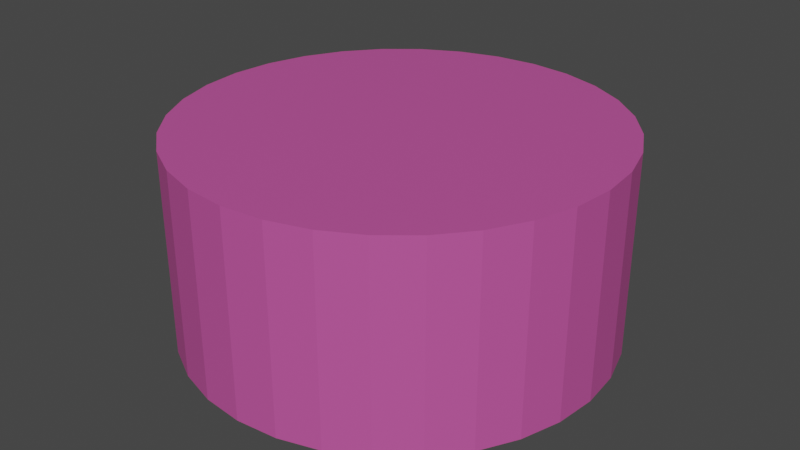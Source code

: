 # Source: bolocilindro_cobertura_rosa.blend  (saved by Blender 2.80.75; exported with 4.5.12 LTS)
import bpy
from mathutils import Matrix  # noqa: F401  (used for matrix-valued properties, if any)

bpy.ops.wm.read_factory_settings(use_empty=True)
scene = bpy.context.scene
scene.name = 'Scene'

# ---- collections
col_collection = bpy.data.collections.new('Collection'); scene.collection.children.link(col_collection)

# ---- materials (node trees are filled in below, after node groups)
mat_material_007 = bpy.data.materials.new('Material.007')
mat_material_007.use_transparent_shadow = False
mat_material_007.diffuse_color = (0.3025, 0.08796, 0.02179, 1.0)
mat_material_006 = bpy.data.materials.new('Material.006')
mat_material_006.use_transparent_shadow = False
mat_material_006.diffuse_color = (0.3025, 0.08796, 0.02179, 1.0)
mat_material_000 = bpy.data.materials.new('Material.000')
mat_material_000.use_transparent_shadow = False
mat_material_000.diffuse_color = (0.5664, 0.08755, 0.3374, 1.0)

# ---- material node trees
mat_material_007.use_nodes = True; mat_material_007.node_tree.nodes.clear()
_N = mat_material_007.node_tree.nodes; _L = mat_material_007.node_tree.links
n0 = _N.new('ShaderNodeOutputMaterial'); n0.name = 'Material Output'; n0.location = (300, 300)
n1 = _N.new('ShaderNodeBsdfPrincipled'); n1.name = 'Principled BSDF'; n1.location = (10, 300)
n1.distribution = 'GGX'
n1.subsurface_method = 'BURLEY'
n1.inputs[0].default_value = (0.3025, 0.08796, 0.02179, 1.0)
n1.inputs[3].default_value = 1.45
n1.inputs[27].default_value = (0.0, 0.0, 0.0, 1.0)
n1.inputs[28].default_value = 1.0
_L.new(n1.outputs[0], n0.inputs[0])
n0.is_active_output = True
mat_material_006.use_nodes = True; mat_material_006.node_tree.nodes.clear()
_N = mat_material_006.node_tree.nodes; _L = mat_material_006.node_tree.links
n0 = _N.new('ShaderNodeOutputMaterial'); n0.name = 'Material Output'; n0.location = (300, 300)
n1 = _N.new('ShaderNodeBsdfPrincipled'); n1.name = 'Principled BSDF'; n1.location = (10, 300)
n1.distribution = 'GGX'
n1.subsurface_method = 'BURLEY'
n1.inputs[0].default_value = (0.3025, 0.08796, 0.02179, 1.0)
n1.inputs[3].default_value = 1.45
n1.inputs[27].default_value = (0.0, 0.0, 0.0, 1.0)
n1.inputs[28].default_value = 1.0
_L.new(n1.outputs[0], n0.inputs[0])
n0.is_active_output = True
mat_material_000.use_nodes = True; mat_material_000.node_tree.nodes.clear()
_N = mat_material_000.node_tree.nodes; _L = mat_material_000.node_tree.links
n0 = _N.new('ShaderNodeOutputMaterial'); n0.name = 'Material Output'; n0.location = (300, 300)
n1 = _N.new('ShaderNodeBsdfPrincipled'); n1.name = 'Principled BSDF'; n1.location = (10, 300)
n1.distribution = 'GGX'
n1.subsurface_method = 'BURLEY'
n1.inputs[0].default_value = (0.5664, 0.08755, 0.3374, 1.0)
n1.inputs[3].default_value = 1.45
n1.inputs[27].default_value = (0.0, 0.0, 0.0, 1.0)
n1.inputs[28].default_value = 1.0
_L.new(n1.outputs[0], n0.inputs[0])
n0.is_active_output = True

# ---- world
world_world = bpy.data.worlds.new('World'); scene.world = world_world
world_world.use_nodes = True; world_world.node_tree.nodes.clear()
_N = world_world.node_tree.nodes; _L = world_world.node_tree.links
n0 = _N.new('ShaderNodeOutputWorld'); n0.name = 'World Output'; n0.location = (300, 300)
n1 = _N.new('ShaderNodeBackground'); n1.name = 'Background'; n1.location = (10, 300)
n1.inputs[0].default_value = (0.05088, 0.05088, 0.05088, 1.0)
_L.new(n1.outputs[0], n0.inputs[0])
n0.is_active_output = True
world_world.color = (0.05088, 0.05088, 0.05088)
world_world.use_sun_shadow = False
world_world.sun_shadow_jitter_overblur = 0.0

# ---- meshes
me_cylinder_005 = bpy.data.meshes.new('Cylinder.005')
me_cylinder_005.from_pydata([(0.0, 1.0, -1.0), (0.0, 1.0, -0.5957), (0.1951, 0.9808, -1.0), (0.1951, 0.9808, -0.5957), (0.3827, 0.9239, -1.0), (0.3827, 0.9239, -0.5957), (0.5556, 0.8315, -1.0), (0.5556, 0.8315, -0.5957), (0.7071, 0.7071, -1.0), (0.7071, 0.7071, -0.5957), (0.8315, 0.5556, -1.0), (0.8315, 0.5556, -0.5957), (0.9239, 0.3827, -1.0), (0.9239, 0.3827, -0.5957), (0.9808, 0.1951, -1.0), (0.9808, 0.1951, -0.5957), (1.0, 7.55e-08, -1.0), (1.0, 7.55e-08, -0.5957), (0.9808, -0.1951, -1.0), (0.9808, -0.1951, -0.5957), (0.9239, -0.3827, -1.0), (0.9239, -0.3827, -0.5957), (0.8315, -0.5556, -1.0), (0.8315, -0.5556, -0.5957), (0.7071, -0.7071, -1.0), (0.7071, -0.7071, -0.5957), (0.5556, -0.8315, -1.0), (0.5556, -0.8315, -0.5957), (0.3827, -0.9239, -1.0), (0.3827, -0.9239, -0.5957), (0.1951, -0.9808, -1.0), (0.1951, -0.9808, -0.5957), (-3.258e-07, -1.0, -1.0), (-3.258e-07, -1.0, -0.5957), (-0.1951, -0.9808, -1.0), (-0.1951, -0.9808, -0.5957), (-0.3827, -0.9239, -1.0), (-0.3827, -0.9239, -0.5957), (-0.5556, -0.8315, -1.0), (-0.5556, -0.8315, -0.5957), (-0.7071, -0.7071, -1.0), (-0.7071, -0.7071, -0.5957), (-0.8315, -0.5556, -1.0), (-0.8315, -0.5556, -0.5957), (-0.9239, -0.3827, -1.0), (-0.9239, -0.3827, -0.5957), (-0.9808, -0.1951, -1.0), (-0.9808, -0.1951, -0.5957), (-1.0, 9.656e-07, -1.0), (-1.0, 9.656e-07, -0.5957), (-0.9808, 0.1951, -1.0), (-0.9808, 0.1951, -0.5957), (-0.9239, 0.3827, -1.0), (-0.9239, 0.3827, -0.5957), (-0.8315, 0.5556, -1.0), (-0.8315, 0.5556, -0.5957), (-0.7071, 0.7071, -1.0), (-0.7071, 0.7071, -0.5957), (-0.5556, 0.8315, -1.0), (-0.5556, 0.8315, -0.5957), (-0.3827, 0.9239, -1.0), (-0.3827, 0.9239, -0.5957), (-0.1951, 0.9808, -1.0), (-0.1951, 0.9808, -0.5957)], [], [(0, 1, 3, 2), (2, 3, 5, 4), (4, 5, 7, 6), (6, 7, 9, 8), (8, 9, 11, 10), (10, 11, 13, 12), (12, 13, 15, 14), (14, 15, 17, 16), (16, 17, 19, 18), (18, 19, 21, 20), (20, 21, 23, 22), (22, 23, 25, 24), (24, 25, 27, 26), (26, 27, 29, 28), (28, 29, 31, 30), (30, 31, 33, 32), (32, 33, 35, 34), (34, 35, 37, 36), (36, 37, 39, 38), (38, 39, 41, 40), (40, 41, 43, 42), (42, 43, 45, 44), (44, 45, 47, 46), (46, 47, 49, 48), (48, 49, 51, 50), (50, 51, 53, 52), (52, 53, 55, 54), (54, 55, 57, 56), (56, 57, 59, 58), (58, 59, 61, 60), (3, 1, 63, 61, 59, 57, 55, 53, 51, 49, 47, 45, 43, 41, 39, 37, 35, 33, 31, 29, 27, 25, 23, 21, 19, 17, 15, 13, 11, 9, 7, 5), (60, 61, 63, 62), (62, 63, 1, 0), (0, 2, 4, 6, 8, 10, 12, 14, 16, 18, 20, 22, 24, 26, 28, 30, 32, 34, 36, 38, 40, 42, 44, 46, 48, 50, 52, 54, 56, 58, 60, 62)])
_uv = me_cylinder_005.uv_layers.new(name='UVMap')
_uv.uv.foreach_set('vector', [1.0, 0.5, 1.0, 1.0, 0.9688, 1.0, 0.9688, 0.5, 0.9688, 0.5, 0.9688, 1.0, 0.9375, 1.0, 0.9375, 0.5, 0.9375, 0.5, 0.9375, 1.0, 0.9062, 1.0, 0.9062, 0.5, 0.9062, 0.5, 0.9062, 1.0, 0.875, 1.0, 0.875, 0.5, 0.875, 0.5, 0.875, 1.0, 0.8438, 1.0, 0.8438, 0.5, 0.8438, 0.5, 0.8438, 1.0, 0.8125, 1.0, 0.8125, 0.5, 0.8125, 0.5, 0.8125, 1.0, 0.7812, 1.0, 0.7812, 0.5, 0.7812, 0.5, 0.7812, 1.0, 0.75, 1.0, 0.75, 0.5, 0.75, 0.5, 0.75, 1.0, 0.7188, 1.0, 0.7188, 0.5, 0.7188, 0.5, 0.7188, 1.0, 0.6875, 1.0, 0.6875, 0.5, 0.6875, 0.5, 0.6875, 1.0, 0.6562, 1.0, 0.6562, 0.5, 0.6562, 0.5, 0.6562, 1.0, 0.625, 1.0, 0.625, 0.5, 0.625, 0.5, 0.625, 1.0, 0.5938, 1.0, 0.5938, 0.5, 0.5938, 0.5, 0.5938, 1.0, 0.5625, 1.0, 0.5625, 0.5, 0.5625, 0.5, 0.5625, 1.0, 0.5312, 1.0, 0.5312, 0.5, 0.5312, 0.5, 0.5312, 1.0, 0.5, 1.0, 0.5, 0.5, 0.5, 0.5, 0.5, 1.0, 0.4688, 1.0, 0.4688, 0.5, 0.4688, 0.5, 0.4688, 1.0, 0.4375, 1.0, 0.4375, 0.5, 0.4375, 0.5, 0.4375, 1.0, 0.4062, 1.0, 0.4062, 0.5, 0.4062, 0.5, 0.4062, 1.0, 0.375, 1.0, 0.375, 0.5, 0.375, 0.5, 0.375, 1.0, 0.3438, 1.0, 0.3438, 0.5, 0.3438, 0.5, 0.3438, 1.0, 0.3125, 1.0, 0.3125, 0.5, 0.3125, 0.5, 0.3125, 1.0, 0.2812, 1.0, 0.2812, 0.5, 0.2812, 0.5, 0.2812, 1.0, 0.25, 1.0, 0.25, 0.5, 0.25, 0.5, 0.25, 1.0, 0.2188, 1.0, 0.2188, 0.5, 0.2188, 0.5, 0.2188, 1.0, 0.1875, 1.0, 0.1875, 0.5, 0.1875, 0.5, 0.1875, 1.0, 0.1562, 1.0, 0.1562, 0.5, 0.1562, 0.5, 0.1562, 1.0, 0.125, 1.0, 0.125, 0.5, 0.125, 0.5, 0.125, 1.0, 0.09375, 1.0, 0.09375, 0.5, 0.09375, 0.5, 0.09375, 1.0, 0.0625, 1.0, 0.0625, 0.5, 0.2968, 0.4854, 0.25, 0.49, 0.2032, 0.4854, 0.1582, 0.4717, 0.1167, 0.4496, 0.08029, 0.4197, 0.05045, 0.3833, 0.02827, 0.3418, 0.01461, 0.2968, 0.01, 0.25, 0.01461, 0.2032, 0.02827, 0.1582, 0.05045, 0.1167, 0.08029, 0.08029, 0.1167, 0.05045, 0.1582, 0.02827, 0.2032, 0.01461, 0.25, 0.01, 0.2968, 0.01461, 0.3418, 0.02827, 0.3833, 0.05045, 0.4197, 0.08029, 0.4496, 0.1167, 0.4717, 0.1582, 0.4854, 0.2032, 0.49, 0.25, 0.4854, 0.2968, 0.4717, 0.3418, 0.4496, 0.3833, 0.4197, 0.4197, 0.3833, 0.4496, 0.3418, 0.4717, 0.0625, 0.5, 0.0625, 1.0, 0.03125, 1.0, 0.03125, 0.5, 0.03125, 0.5, 0.03125, 1.0, 0.0, 1.0, 0.0, 0.5, 0.75, 0.49, 0.7968, 0.4854, 0.8418, 0.4717, 0.8833, 0.4496, 0.9197, 0.4197, 0.9496, 0.3833, 0.9717, 0.3418, 0.9854, 0.2968, 0.99, 0.25, 0.9854, 0.2032, 0.9717, 0.1582, 0.9496, 0.1167, 0.9197, 0.08029, 0.8833, 0.05045, 0.8418, 0.02827, 0.7968, 0.01461, 0.75, 0.01, 0.7032, 0.01461, 0.6582, 0.02827, 0.6167, 0.05045, 0.5803, 0.08029, 0.5504, 0.1167, 0.5283, 0.1582, 0.5146, 0.2032, 0.51, 0.25, 0.5146, 0.2968, 0.5283, 0.3418, 0.5504, 0.3833, 0.5803, 0.4197, 0.6167, 0.4496, 0.6582, 0.4717, 0.7032, 0.4854])
me_cylinder_005.materials.append(mat_material_007)
me_cylinder_005.use_remesh_preserve_volume = False
me_cylinder_005.use_remesh_preserve_attributes = False
me_cylinder_005.use_mirror_vertex_groups = False
me_cylinder_005.update()
me_cylinder_004 = bpy.data.meshes.new('Cylinder.004')
me_cylinder_004.from_pydata([(0.0, 1.0, -1.0), (0.0, 1.0, -0.5957), (0.1951, 0.9808, -1.0), (0.1951, 0.9808, -0.5957), (0.3827, 0.9239, -1.0), (0.3827, 0.9239, -0.5957), (0.5556, 0.8315, -1.0), (0.5556, 0.8315, -0.5957), (0.7071, 0.7071, -1.0), (0.7071, 0.7071, -0.5957), (0.8315, 0.5556, -1.0), (0.8315, 0.5556, -0.5957), (0.9239, 0.3827, -1.0), (0.9239, 0.3827, -0.5957), (0.9808, 0.1951, -1.0), (0.9808, 0.1951, -0.5957), (1.0, 7.55e-08, -1.0), (1.0, 7.55e-08, -0.5957), (0.9808, -0.1951, -1.0), (0.9808, -0.1951, -0.5957), (0.9239, -0.3827, -1.0), (0.9239, -0.3827, -0.5957), (0.8315, -0.5556, -1.0), (0.8315, -0.5556, -0.5957), (0.7071, -0.7071, -1.0), (0.7071, -0.7071, -0.5957), (0.5556, -0.8315, -1.0), (0.5556, -0.8315, -0.5957), (0.3827, -0.9239, -1.0), (0.3827, -0.9239, -0.5957), (0.1951, -0.9808, -1.0), (0.1951, -0.9808, -0.5957), (-3.258e-07, -1.0, -1.0), (-3.258e-07, -1.0, -0.5957), (-0.1951, -0.9808, -1.0), (-0.1951, -0.9808, -0.5957), (-0.3827, -0.9239, -1.0), (-0.3827, -0.9239, -0.5957), (-0.5556, -0.8315, -1.0), (-0.5556, -0.8315, -0.5957), (-0.7071, -0.7071, -1.0), (-0.7071, -0.7071, -0.5957), (-0.8315, -0.5556, -1.0), (-0.8315, -0.5556, -0.5957), (-0.9239, -0.3827, -1.0), (-0.9239, -0.3827, -0.5957), (-0.9808, -0.1951, -1.0), (-0.9808, -0.1951, -0.5957), (-1.0, 9.656e-07, -1.0), (-1.0, 9.656e-07, -0.5957), (-0.9808, 0.1951, -1.0), (-0.9808, 0.1951, -0.5957), (-0.9239, 0.3827, -1.0), (-0.9239, 0.3827, -0.5957), (-0.8315, 0.5556, -1.0), (-0.8315, 0.5556, -0.5957), (-0.7071, 0.7071, -1.0), (-0.7071, 0.7071, -0.5957), (-0.5556, 0.8315, -1.0), (-0.5556, 0.8315, -0.5957), (-0.3827, 0.9239, -1.0), (-0.3827, 0.9239, -0.5957), (-0.1951, 0.9808, -1.0), (-0.1951, 0.9808, -0.5957)], [], [(0, 1, 3, 2), (2, 3, 5, 4), (4, 5, 7, 6), (6, 7, 9, 8), (8, 9, 11, 10), (10, 11, 13, 12), (12, 13, 15, 14), (14, 15, 17, 16), (16, 17, 19, 18), (18, 19, 21, 20), (20, 21, 23, 22), (22, 23, 25, 24), (24, 25, 27, 26), (26, 27, 29, 28), (28, 29, 31, 30), (30, 31, 33, 32), (32, 33, 35, 34), (34, 35, 37, 36), (36, 37, 39, 38), (38, 39, 41, 40), (40, 41, 43, 42), (42, 43, 45, 44), (44, 45, 47, 46), (46, 47, 49, 48), (48, 49, 51, 50), (50, 51, 53, 52), (52, 53, 55, 54), (54, 55, 57, 56), (56, 57, 59, 58), (58, 59, 61, 60), (3, 1, 63, 61, 59, 57, 55, 53, 51, 49, 47, 45, 43, 41, 39, 37, 35, 33, 31, 29, 27, 25, 23, 21, 19, 17, 15, 13, 11, 9, 7, 5), (60, 61, 63, 62), (62, 63, 1, 0), (0, 2, 4, 6, 8, 10, 12, 14, 16, 18, 20, 22, 24, 26, 28, 30, 32, 34, 36, 38, 40, 42, 44, 46, 48, 50, 52, 54, 56, 58, 60, 62)])
_uv = me_cylinder_004.uv_layers.new(name='UVMap')
_uv.uv.foreach_set('vector', [1.0, 0.5, 1.0, 1.0, 0.9688, 1.0, 0.9688, 0.5, 0.9688, 0.5, 0.9688, 1.0, 0.9375, 1.0, 0.9375, 0.5, 0.9375, 0.5, 0.9375, 1.0, 0.9062, 1.0, 0.9062, 0.5, 0.9062, 0.5, 0.9062, 1.0, 0.875, 1.0, 0.875, 0.5, 0.875, 0.5, 0.875, 1.0, 0.8438, 1.0, 0.8438, 0.5, 0.8438, 0.5, 0.8438, 1.0, 0.8125, 1.0, 0.8125, 0.5, 0.8125, 0.5, 0.8125, 1.0, 0.7812, 1.0, 0.7812, 0.5, 0.7812, 0.5, 0.7812, 1.0, 0.75, 1.0, 0.75, 0.5, 0.75, 0.5, 0.75, 1.0, 0.7188, 1.0, 0.7188, 0.5, 0.7188, 0.5, 0.7188, 1.0, 0.6875, 1.0, 0.6875, 0.5, 0.6875, 0.5, 0.6875, 1.0, 0.6562, 1.0, 0.6562, 0.5, 0.6562, 0.5, 0.6562, 1.0, 0.625, 1.0, 0.625, 0.5, 0.625, 0.5, 0.625, 1.0, 0.5938, 1.0, 0.5938, 0.5, 0.5938, 0.5, 0.5938, 1.0, 0.5625, 1.0, 0.5625, 0.5, 0.5625, 0.5, 0.5625, 1.0, 0.5312, 1.0, 0.5312, 0.5, 0.5312, 0.5, 0.5312, 1.0, 0.5, 1.0, 0.5, 0.5, 0.5, 0.5, 0.5, 1.0, 0.4688, 1.0, 0.4688, 0.5, 0.4688, 0.5, 0.4688, 1.0, 0.4375, 1.0, 0.4375, 0.5, 0.4375, 0.5, 0.4375, 1.0, 0.4062, 1.0, 0.4062, 0.5, 0.4062, 0.5, 0.4062, 1.0, 0.375, 1.0, 0.375, 0.5, 0.375, 0.5, 0.375, 1.0, 0.3438, 1.0, 0.3438, 0.5, 0.3438, 0.5, 0.3438, 1.0, 0.3125, 1.0, 0.3125, 0.5, 0.3125, 0.5, 0.3125, 1.0, 0.2812, 1.0, 0.2812, 0.5, 0.2812, 0.5, 0.2812, 1.0, 0.25, 1.0, 0.25, 0.5, 0.25, 0.5, 0.25, 1.0, 0.2188, 1.0, 0.2188, 0.5, 0.2188, 0.5, 0.2188, 1.0, 0.1875, 1.0, 0.1875, 0.5, 0.1875, 0.5, 0.1875, 1.0, 0.1562, 1.0, 0.1562, 0.5, 0.1562, 0.5, 0.1562, 1.0, 0.125, 1.0, 0.125, 0.5, 0.125, 0.5, 0.125, 1.0, 0.09375, 1.0, 0.09375, 0.5, 0.09375, 0.5, 0.09375, 1.0, 0.0625, 1.0, 0.0625, 0.5, 0.2968, 0.4854, 0.25, 0.49, 0.2032, 0.4854, 0.1582, 0.4717, 0.1167, 0.4496, 0.08029, 0.4197, 0.05045, 0.3833, 0.02827, 0.3418, 0.01461, 0.2968, 0.01, 0.25, 0.01461, 0.2032, 0.02827, 0.1582, 0.05045, 0.1167, 0.08029, 0.08029, 0.1167, 0.05045, 0.1582, 0.02827, 0.2032, 0.01461, 0.25, 0.01, 0.2968, 0.01461, 0.3418, 0.02827, 0.3833, 0.05045, 0.4197, 0.08029, 0.4496, 0.1167, 0.4717, 0.1582, 0.4854, 0.2032, 0.49, 0.25, 0.4854, 0.2968, 0.4717, 0.3418, 0.4496, 0.3833, 0.4197, 0.4197, 0.3833, 0.4496, 0.3418, 0.4717, 0.0625, 0.5, 0.0625, 1.0, 0.03125, 1.0, 0.03125, 0.5, 0.03125, 0.5, 0.03125, 1.0, 0.0, 1.0, 0.0, 0.5, 0.75, 0.49, 0.7968, 0.4854, 0.8418, 0.4717, 0.8833, 0.4496, 0.9197, 0.4197, 0.9496, 0.3833, 0.9717, 0.3418, 0.9854, 0.2968, 0.99, 0.25, 0.9854, 0.2032, 0.9717, 0.1582, 0.9496, 0.1167, 0.9197, 0.08029, 0.8833, 0.05045, 0.8418, 0.02827, 0.7968, 0.01461, 0.75, 0.01, 0.7032, 0.01461, 0.6582, 0.02827, 0.6167, 0.05045, 0.5803, 0.08029, 0.5504, 0.1167, 0.5283, 0.1582, 0.5146, 0.2032, 0.51, 0.25, 0.5146, 0.2968, 0.5283, 0.3418, 0.5504, 0.3833, 0.5803, 0.4197, 0.6167, 0.4496, 0.6582, 0.4717, 0.7032, 0.4854])
me_cylinder_004.materials.append(mat_material_006)
me_cylinder_004.use_remesh_preserve_volume = False
me_cylinder_004.use_remesh_preserve_attributes = False
me_cylinder_004.use_mirror_vertex_groups = False
me_cylinder_004.update()
me_cylinder_000 = bpy.data.meshes.new('Cylinder.000')
me_cylinder_000.from_pydata([(0.0, 1.0, -1.0), (0.0, 1.0, 1.0), (0.1951, 0.9808, -1.0), (0.1951, 0.9808, 1.0), (0.3827, 0.9239, -1.0), (0.3827, 0.9239, 1.0), (0.5556, 0.8315, -1.0), (0.5556, 0.8315, 1.0), (0.7071, 0.7071, -1.0), (0.7071, 0.7071, 1.0), (0.8315, 0.5556, -1.0), (0.8315, 0.5556, 1.0), (0.9239, 0.3827, -1.0), (0.9239, 0.3827, 1.0), (0.9808, 0.1951, -1.0), (0.9808, 0.1951, 1.0), (1.0, 7.55e-08, -1.0), (1.0, 7.55e-08, 1.0), (0.9808, -0.1951, -1.0), (0.9808, -0.1951, 1.0), (0.9239, -0.3827, -1.0), (0.9239, -0.3827, 1.0), (0.8315, -0.5556, -1.0), (0.8315, -0.5556, 1.0), (0.7071, -0.7071, -1.0), (0.7071, -0.7071, 1.0), (0.5556, -0.8315, -1.0), (0.5556, -0.8315, 1.0), (0.3827, -0.9239, -1.0), (0.3827, -0.9239, 1.0), (0.1951, -0.9808, -1.0), (0.1951, -0.9808, 1.0), (-3.258e-07, -1.0, -1.0), (-3.258e-07, -1.0, 1.0), (-0.1951, -0.9808, -1.0), (-0.1951, -0.9808, 1.0), (-0.3827, -0.9239, -1.0), (-0.3827, -0.9239, 1.0), (-0.5556, -0.8315, -1.0), (-0.5556, -0.8315, 1.0), (-0.7071, -0.7071, -1.0), (-0.7071, -0.7071, 1.0), (-0.8315, -0.5556, -1.0), (-0.8315, -0.5556, 1.0), (-0.9239, -0.3827, -1.0), (-0.9239, -0.3827, 1.0), (-0.9808, -0.1951, -1.0), (-0.9808, -0.1951, 1.0), (-1.0, 9.656e-07, -1.0), (-1.0, 9.656e-07, 1.0), (-0.9808, 0.1951, -1.0), (-0.9808, 0.1951, 1.0), (-0.9239, 0.3827, -1.0), (-0.9239, 0.3827, 1.0), (-0.8315, 0.5556, -1.0), (-0.8315, 0.5556, 1.0), (-0.7071, 0.7071, -1.0), (-0.7071, 0.7071, 1.0), (-0.5556, 0.8315, -1.0), (-0.5556, 0.8315, 1.0), (-0.3827, 0.9239, -1.0), (-0.3827, 0.9239, 1.0), (-0.1951, 0.9808, -1.0), (-0.1951, 0.9808, 1.0)], [], [(0, 1, 3, 2), (2, 3, 5, 4), (4, 5, 7, 6), (6, 7, 9, 8), (8, 9, 11, 10), (10, 11, 13, 12), (12, 13, 15, 14), (14, 15, 17, 16), (16, 17, 19, 18), (18, 19, 21, 20), (20, 21, 23, 22), (22, 23, 25, 24), (24, 25, 27, 26), (26, 27, 29, 28), (28, 29, 31, 30), (30, 31, 33, 32), (32, 33, 35, 34), (34, 35, 37, 36), (36, 37, 39, 38), (38, 39, 41, 40), (40, 41, 43, 42), (42, 43, 45, 44), (44, 45, 47, 46), (46, 47, 49, 48), (48, 49, 51, 50), (50, 51, 53, 52), (52, 53, 55, 54), (54, 55, 57, 56), (56, 57, 59, 58), (58, 59, 61, 60), (3, 1, 63, 61, 59, 57, 55, 53, 51, 49, 47, 45, 43, 41, 39, 37, 35, 33, 31, 29, 27, 25, 23, 21, 19, 17, 15, 13, 11, 9, 7, 5), (60, 61, 63, 62), (62, 63, 1, 0), (0, 2, 4, 6, 8, 10, 12, 14, 16, 18, 20, 22, 24, 26, 28, 30, 32, 34, 36, 38, 40, 42, 44, 46, 48, 50, 52, 54, 56, 58, 60, 62)])
_uv = me_cylinder_000.uv_layers.new(name='UVMap')
_uv.uv.foreach_set('vector', [1.0, 0.5, 1.0, 1.0, 0.9688, 1.0, 0.9688, 0.5, 0.9688, 0.5, 0.9688, 1.0, 0.9375, 1.0, 0.9375, 0.5, 0.9375, 0.5, 0.9375, 1.0, 0.9062, 1.0, 0.9062, 0.5, 0.9062, 0.5, 0.9062, 1.0, 0.875, 1.0, 0.875, 0.5, 0.875, 0.5, 0.875, 1.0, 0.8438, 1.0, 0.8438, 0.5, 0.8438, 0.5, 0.8438, 1.0, 0.8125, 1.0, 0.8125, 0.5, 0.8125, 0.5, 0.8125, 1.0, 0.7812, 1.0, 0.7812, 0.5, 0.7812, 0.5, 0.7812, 1.0, 0.75, 1.0, 0.75, 0.5, 0.75, 0.5, 0.75, 1.0, 0.7188, 1.0, 0.7188, 0.5, 0.7188, 0.5, 0.7188, 1.0, 0.6875, 1.0, 0.6875, 0.5, 0.6875, 0.5, 0.6875, 1.0, 0.6562, 1.0, 0.6562, 0.5, 0.6562, 0.5, 0.6562, 1.0, 0.625, 1.0, 0.625, 0.5, 0.625, 0.5, 0.625, 1.0, 0.5938, 1.0, 0.5938, 0.5, 0.5938, 0.5, 0.5938, 1.0, 0.5625, 1.0, 0.5625, 0.5, 0.5625, 0.5, 0.5625, 1.0, 0.5312, 1.0, 0.5312, 0.5, 0.5312, 0.5, 0.5312, 1.0, 0.5, 1.0, 0.5, 0.5, 0.5, 0.5, 0.5, 1.0, 0.4688, 1.0, 0.4688, 0.5, 0.4688, 0.5, 0.4688, 1.0, 0.4375, 1.0, 0.4375, 0.5, 0.4375, 0.5, 0.4375, 1.0, 0.4062, 1.0, 0.4062, 0.5, 0.4062, 0.5, 0.4062, 1.0, 0.375, 1.0, 0.375, 0.5, 0.375, 0.5, 0.375, 1.0, 0.3438, 1.0, 0.3438, 0.5, 0.3438, 0.5, 0.3438, 1.0, 0.3125, 1.0, 0.3125, 0.5, 0.3125, 0.5, 0.3125, 1.0, 0.2812, 1.0, 0.2812, 0.5, 0.2812, 0.5, 0.2812, 1.0, 0.25, 1.0, 0.25, 0.5, 0.25, 0.5, 0.25, 1.0, 0.2188, 1.0, 0.2188, 0.5, 0.2188, 0.5, 0.2188, 1.0, 0.1875, 1.0, 0.1875, 0.5, 0.1875, 0.5, 0.1875, 1.0, 0.1562, 1.0, 0.1562, 0.5, 0.1562, 0.5, 0.1562, 1.0, 0.125, 1.0, 0.125, 0.5, 0.125, 0.5, 0.125, 1.0, 0.09375, 1.0, 0.09375, 0.5, 0.09375, 0.5, 0.09375, 1.0, 0.0625, 1.0, 0.0625, 0.5, 0.2968, 0.4854, 0.25, 0.49, 0.2032, 0.4854, 0.1582, 0.4717, 0.1167, 0.4496, 0.08029, 0.4197, 0.05045, 0.3833, 0.02827, 0.3418, 0.01461, 0.2968, 0.01, 0.25, 0.01461, 0.2032, 0.02827, 0.1582, 0.05045, 0.1167, 0.08029, 0.08029, 0.1167, 0.05045, 0.1582, 0.02827, 0.2032, 0.01461, 0.25, 0.01, 0.2968, 0.01461, 0.3418, 0.02827, 0.3833, 0.05045, 0.4197, 0.08029, 0.4496, 0.1167, 0.4717, 0.1582, 0.4854, 0.2032, 0.49, 0.25, 0.4854, 0.2968, 0.4717, 0.3418, 0.4496, 0.3833, 0.4197, 0.4197, 0.3833, 0.4496, 0.3418, 0.4717, 0.0625, 0.5, 0.0625, 1.0, 0.03125, 1.0, 0.03125, 0.5, 0.03125, 0.5, 0.03125, 1.0, 0.0, 1.0, 0.0, 0.5, 0.75, 0.49, 0.7968, 0.4854, 0.8418, 0.4717, 0.8833, 0.4496, 0.9197, 0.4197, 0.9496, 0.3833, 0.9717, 0.3418, 0.9854, 0.2968, 0.99, 0.25, 0.9854, 0.2032, 0.9717, 0.1582, 0.9496, 0.1167, 0.9197, 0.08029, 0.8833, 0.05045, 0.8418, 0.02827, 0.7968, 0.01461, 0.75, 0.01, 0.7032, 0.01461, 0.6582, 0.02827, 0.6167, 0.05045, 0.5803, 0.08029, 0.5504, 0.1167, 0.5283, 0.1582, 0.5146, 0.2032, 0.51, 0.25, 0.5146, 0.2968, 0.5283, 0.3418, 0.5504, 0.3833, 0.5803, 0.4197, 0.6167, 0.4496, 0.6582, 0.4717, 0.7032, 0.4854])
me_cylinder_000.materials.append(mat_material_000)
me_cylinder_000.use_remesh_preserve_volume = False
me_cylinder_000.use_remesh_preserve_attributes = False
me_cylinder_000.use_mirror_vertex_groups = False
me_cylinder_000.update()

# ---- objects
ob_cylinder_000 = bpy.data.objects.new('Cylinder.000', me_cylinder_005)
ob_cylinder_001 = bpy.data.objects.new('Cylinder.001', me_cylinder_004)
ob_cylinder_003 = bpy.data.objects.new('Cylinder.003', me_cylinder_000)

# ---- transforms, parenting, visibility, modifiers, constraints
ob_cylinder_000.location = (0.2428, -0.08648, 0.2458)
ob_cylinder_000.scale = (1.35, 1.35, 0.65)
ob_cylinder_000.lineart.crease_threshold = 0.0
ob_cylinder_001.location = (0.2296, -0.08709, 0.8294)
ob_cylinder_001.scale = (1.35, 1.35, 0.65)
ob_cylinder_001.lineart.crease_threshold = 0.0
ob_cylinder_003.location = (0.2251, -0.07187, 0.07052)
ob_cylinder_003.scale = (1.38, 1.38, 0.65)
ob_cylinder_003.lineart.crease_threshold = 0.0

# ---- collection membership
col_collection.objects.link(ob_cylinder_000)
col_collection.objects.link(ob_cylinder_001)
col_collection.objects.link(ob_cylinder_003)

# ---- scene / render settings (as saved in the file)
scene.frame_start = 1; scene.frame_end = 250; scene.frame_set(1)
scene.render.engine = 'BLENDER_EEVEE_NEXT'
scene.cycles.use_denoising = False
scene.cycles.samples = 128
scene.cycles.sampling_pattern = 'TABULATED_SOBOL'
scene.cycles.use_adaptive_sampling = False
scene.cycles.use_light_tree = False
scene.view_settings.view_transform = 'Filmic'
bpy.context.view_layer.update()

# ---- added for rendering (the .blend has no active camera and no usable light): camera, sun
cam_auto = bpy.data.cameras.new('AutoCamera')
cam_auto.lens = 50.0
cam_auto.sensor_width = 36.0
cam_auto.clip_end = 1000.0
ob_auto_camera = bpy.data.objects.new('AutoCamera', cam_auto)
scene.collection.objects.link(ob_auto_camera)
ob_auto_camera.location = (4.03153, -4.63954, 3.11564)
ob_auto_camera.rotation_euler = (1.09748, -7.21219e-08, 0.694738)
scene.camera = ob_auto_camera
light_auto_sun = bpy.data.lights.new('AutoSun', 'SUN')
light_auto_sun.energy = 3.0
light_auto_sun.angle = 0.0523599
ob_auto_sun = bpy.data.objects.new('AutoSun', light_auto_sun)
scene.collection.objects.link(ob_auto_sun)
ob_auto_sun.rotation_euler = (0.872665, 0.174533, 0.523599)
bpy.context.view_layer.update()
